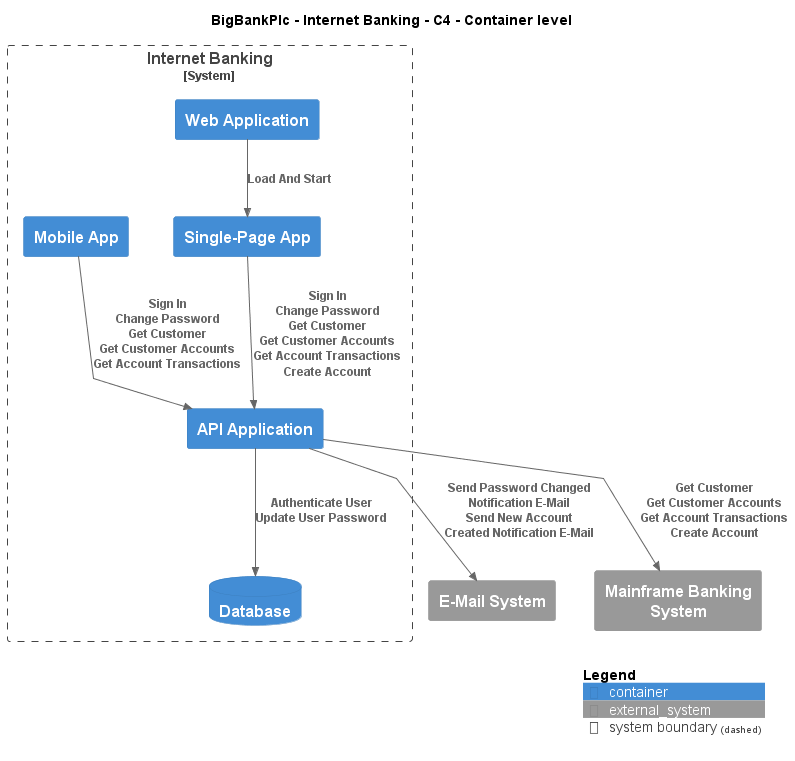

The diagram above was rendered by PlantUML. Its source (embedded in the PNG):
@startuml
!include ..\..\..\.c4s\C4_Container.puml

AddElementTag("c4interflow:lifecycle:new", $bgColor=green, $fontColor=#ffffff, $borderColor=green, $shadowing="False")
AddElementTag("c4interflow:lifecycle:changed", $bgColor=orange, $fontColor=#ffffff, $borderColor=orange, $shadowing="False")
AddElementTag("c4interflow:lifecycle:removed", $bgColor=red, $fontColor=#ffffff, $borderColor=red, $shadowing="False")

AddRelTag("c4interflow:lifecycle:new", $textColor=green, $lineColor=green)
AddRelTag("c4interflow:lifecycle:changed", $textColor=orange, $lineColor=orange)
AddRelTag("c4interflow:lifecycle:removed", $textColor=red, $lineColor=red)

SHOW_PERSON_PORTRAIT()
LAYOUT_TOP_DOWN()

skinparam linetype polyline

title BigBankPlc - Internet Banking - C4 - Container level


System_Boundary(BigBankPlc.SoftwareSystems.InternetBanking, "Internet Banking") {
    Container(BigBankPlc.SoftwareSystems.InternetBanking.Containers.WebApplication, "Web Application", "", "")
    Container(BigBankPlc.SoftwareSystems.InternetBanking.Containers.SinglePageApp, "Single-Page App", "", "")
    Container(BigBankPlc.SoftwareSystems.InternetBanking.Containers.APIApplication, "API Application", "", "")
    ContainerDb(BigBankPlc.SoftwareSystems.InternetBanking.Containers.Database, "Database", "", "")
    Container(BigBankPlc.SoftwareSystems.InternetBanking.Containers.MobileApp, "Mobile App", "", "")
}
System_Ext(BigBankPlc.SoftwareSystems.EMailSystem, "E-Mail System", "")
System_Ext(BigBankPlc.SoftwareSystems.MainframeBankingSystem, "Mainframe Banking System", "")

Rel(BigBankPlc.SoftwareSystems.InternetBanking.Containers.WebApplication, BigBankPlc.SoftwareSystems.InternetBanking.Containers.SinglePageApp, "Load And Start")
Rel(BigBankPlc.SoftwareSystems.InternetBanking.Containers.SinglePageApp, BigBankPlc.SoftwareSystems.InternetBanking.Containers.APIApplication, "Sign In\nChange Password\nGet Customer\nGet Customer Accounts\nGet Account Transactions\nCreate Account")
Rel(BigBankPlc.SoftwareSystems.InternetBanking.Containers.APIApplication, BigBankPlc.SoftwareSystems.InternetBanking.Containers.Database, "Authenticate User\nUpdate User Password")
Rel(BigBankPlc.SoftwareSystems.InternetBanking.Containers.APIApplication, BigBankPlc.SoftwareSystems.EMailSystem, "Send Password Changed Notification E-Mail\nSend New Account Created Notification E-Mail")
Rel(BigBankPlc.SoftwareSystems.InternetBanking.Containers.APIApplication, BigBankPlc.SoftwareSystems.MainframeBankingSystem, "Get Customer\nGet Customer Accounts\nGet Account Transactions\nCreate Account")
Rel(BigBankPlc.SoftwareSystems.InternetBanking.Containers.MobileApp, BigBankPlc.SoftwareSystems.InternetBanking.Containers.APIApplication, "Sign In\nChange Password\nGet Customer\nGet Customer Accounts\nGet Account Transactions")


SHOW_LEGEND()
@enduml